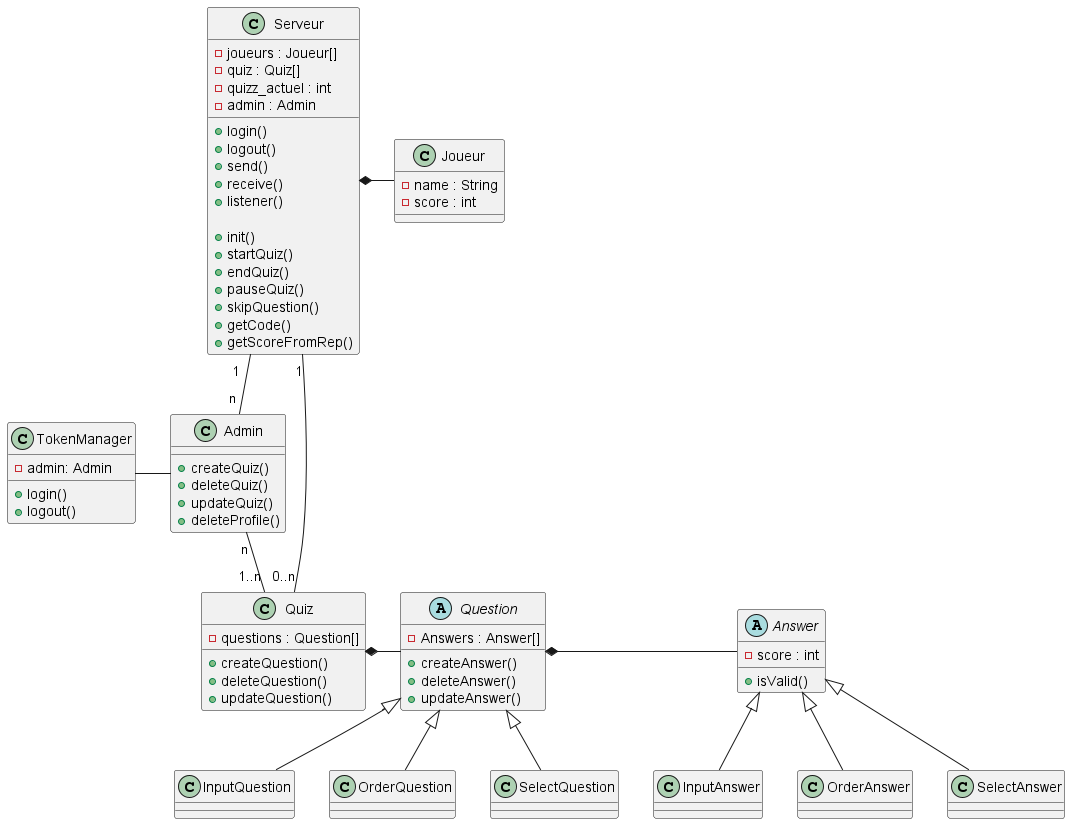

The diagram above was rendered by PlantUML. Its source (embedded in the PNG):
@startuml ClassEditor 


class Serveur{
    -joueurs : Joueur[]
    -quiz : Quiz[]
    -quizz_actuel : int
    -admin : Admin

    +login()
    +logout()
    +send()
    +receive()
    +listener()

    +init()  
    +startQuiz()
    +endQuiz()
    +pauseQuiz()
    +skipQuestion()
    +getCode()
    +getScoreFromRep()
}

class Joueur {
    -name : String
    -score : int
}

class TokenManager {
    -admin: Admin
    +login()
    +logout()
}

class Admin{
    +createQuiz()
    +deleteQuiz()
    +updateQuiz()
    +deleteProfile()
} 

class Quiz{
    -questions : Question[]
    +createQuestion()
    +deleteQuestion()
    +updateQuestion()
}

abstract class Question{
    -Answers : Answer[]
    +createAnswer()
    +deleteAnswer()
    +updateAnswer()
}

abstract class Answer{
    -score : int
    +isValid()
}

class InputQuestion{
    
}

class OrderQuestion{
    
}

class SelectQuestion{
    
}


class InputAnswer{
    
}

class OrderAnswer{
    
}

class SelectAnswer{
    
}





Serveur "1  "--"n " Admin
Serveur "1"--"0..n" Quiz
Serveur *-right- Joueur
Admin -l- TokenManager
Admin "n"--"1..n" Quiz
Quiz *-right- Question
Question *-right- Answer



Question <|-- InputQuestion
Question <|-- OrderQuestion
Question <|-- SelectQuestion

Answer <|-- InputAnswer
Answer <|-- OrderAnswer
Answer <|-- SelectAnswer

@enduml